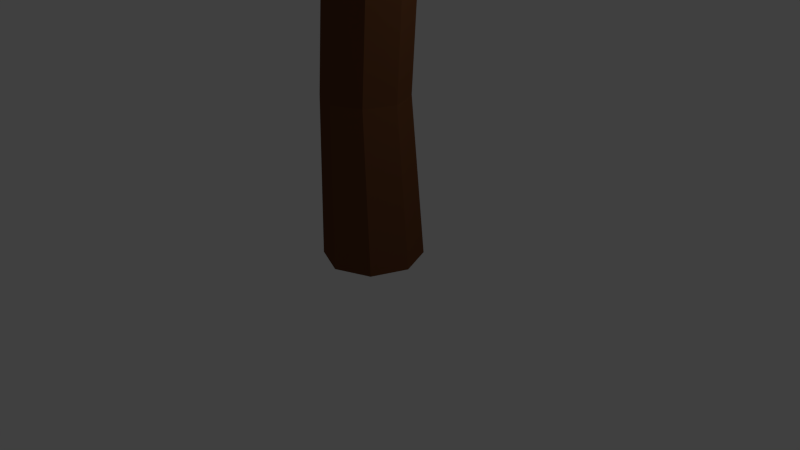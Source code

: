 # Source: Baum2_schnee.blend  (saved by Blender 2.72.0; exported with 4.5.12 LTS)
import bpy
from mathutils import Matrix  # noqa: F401  (used for matrix-valued properties, if any)

bpy.ops.wm.read_factory_settings(use_empty=True)
scene = bpy.context.scene
scene.name = 'Scene'

# ---- collections
col_collection_1 = bpy.data.collections.new('Collection 1'); scene.collection.children.link(col_collection_1)

# ---- materials (node trees are filled in below, after node groups)
mat_blaetter = bpy.data.materials.new('Blaetter')
mat_blaetter.alpha_threshold = 0.0
mat_blaetter.diffuse_color = (0.04719, 0.1902, 0.005775, 1.0)
mat_blaetter.roughness = 0.5
mat_blaetter.specular_intensity = 0.0
mat_schnee = bpy.data.materials.new('Schnee')
mat_schnee.alpha_threshold = 0.0
mat_schnee.roughness = 0.5
mat_stamm2 = bpy.data.materials.new('Stamm2')
mat_stamm2.alpha_threshold = 0.0
mat_stamm2.diffuse_color = (0.1424, 0.0545, 0.02235, 1.0)
mat_stamm2.roughness = 0.5
mat_stamm2.specular_intensity = 0.0

# ---- material node trees
mat_schnee.use_nodes = True; mat_schnee.node_tree.nodes.clear()
_N = mat_schnee.node_tree.nodes; _L = mat_schnee.node_tree.links
n0 = _N.new('ShaderNodeOutputMaterial'); n0.name = 'Material Output'; n0.location = (300, 300)
n1 = _N.new('ShaderNodeBsdfDiffuse'); n1.name = 'Diffuse BSDF'; n1.location = (10, 300)
_L.new(n1.outputs[0], n0.inputs[0])
n0.is_active_output = True

# ---- world
world_world = bpy.data.worlds.new('World'); scene.world = world_world
world_world.color = (0.05088, 0.05088, 0.05088)
world_world.use_sun_shadow = False
world_world.sun_shadow_jitter_overblur = 0.0
world_world.cycles.sampling_method = 'MANUAL'
world_world.cycles.sample_map_resolution = 256

# ---- cameras
cam_camera = bpy.data.cameras.new('Camera')
cam_camera.clip_end = 100.0
cam_camera.lens = 35.0
cam_camera.sensor_width = 32.0
cam_camera.sensor_height = 18.0
cam_camera.ortho_scale = 7.314
cam_camera.dof.focus_distance = 0.0

# ---- lights
light_lamp = bpy.data.lights.new('Lamp', 'POINT')
light_lamp.transmission_factor = 0.0
light_lamp.cutoff_distance = 30.0
light_lamp.energy = 100.0
light_lamp.shadow_buffer_clip_start = 1.001
light_lamp.shadow_soft_size = 0.1
light_lamp.shadow_maximum_resolution = 0.006
light_lamp.use_absolute_resolution = True
light_lamp.cycles.use_multiple_importance_sampling = False

# ---- meshes
me_icosphere = bpy.data.meshes.new('Icosphere')
me_icosphere.from_pydata([(0.0, 0.0, -1.147), (0.6143, -0.5257, -0.5226), (-0.2764, -0.9174, -0.4472), (-0.7931, 0.0, -0.5216), (-0.2764, 0.7472, -0.4472), (0.7236, 0.5257, -0.4472), (0.1979, -0.8506, 0.3813), (-0.7236, -0.5257, 0.4472), (-0.5819, 0.4926, 0.4306), (0.2764, 0.8506, 0.4472), (0.8471, 0.0, 0.4472), (0.0, 0.0, 0.9463), (-0.1625, -0.5, -0.8879), (0.3177, -0.309, -0.926), (0.2629, -0.809, -0.5257), (0.8506, 0.0, -0.5257), (0.4253, 0.309, -0.8507), (-0.5257, 0.0, -0.8507), (-0.6882, -0.5, -0.5257), (-0.1625, 0.5, -0.8507), (-0.6128, 0.4364, -0.5257), (0.2629, 0.809, -0.5257), (0.8737, -0.309, 0.0), (0.9511, 0.309, 0.0), (0.0, -1.0, 0.0), (0.4589, -0.809, 0.0), (-0.9511, -0.309, 0.0), (-0.5878, -0.809, 0.0), (-0.5878, 0.809, 0.0), (-0.8518, 0.309, 0.0), (0.5878, 0.809, 0.0), (0.0, 1.0, 0.0), (0.588, -0.5, 0.5257), (-0.2629, -0.809, 0.5257), (-0.8506, 0.0, 0.5257), (-0.2629, 0.809, 0.5257), (0.6882, 0.5, 0.5257), (0.1625, -0.5, 0.8507), (0.5257, 0.0, 0.7893), (-0.4253, -0.309, 0.7567), (-0.3195, 0.309, 0.8507), (0.1625, 0.5, 0.8507), (1.957e-05, 4.158e-05, -1.114), (0.6183, -0.5291, -0.4855), (-0.2782, -0.9233, -0.4097), (-0.7983, 4.158e-05, -0.4846), (-0.2782, 0.7521, -0.4097), (0.7284, 0.5292, -0.4097), (0.1992, -0.8562, 0.4242), (-0.7283, -0.5291, 0.4906), (-0.5857, 0.4959, 0.4739), (0.2782, 0.8563, 0.4906), (0.8527, 4.158e-05, 0.4906), (1.957e-05, 4.158e-05, 0.993), (-0.1635, -0.5032, -0.8532), (0.3198, -0.311, -0.8916), (0.2646, -0.8143, -0.4887), (0.8562, 4.158e-05, -0.4887), (0.4281, 0.3111, -0.8157), (-0.5292, 4.158e-05, -0.8157), (-0.6927, -0.5032, -0.4887), (-0.1635, 0.5033, -0.8157), (-0.6167, 0.4393, -0.4887), (0.2646, 0.8143, -0.4887), (0.8795, -0.311, 0.04047), (0.9573, 0.3111, 0.04047), (1.957e-05, -1.007, 0.04047), (0.4619, -0.8143, 0.04047), (-0.9573, -0.311, 0.04047), (-0.5916, -0.8143, 0.04047), (-0.5916, 0.8144, 0.04047), (-0.8573, 0.3111, 0.04047), (0.5917, 0.8144, 0.04047), (1.957e-05, 1.007, 0.04047), (0.5918, -0.5032, 0.5697), (-0.2646, -0.8143, 0.5697), (-0.8562, 4.158e-05, 0.5697), (-0.2646, 0.8143, 0.5697), (0.6927, 0.5033, 0.5697), (0.1635, -0.5032, 0.8967), (0.5292, 4.158e-05, 0.8349), (-0.4281, -0.311, 0.8021), (-0.3216, 0.3111, 0.8967), (0.1635, 0.5033, 0.8967)], [], [(0, 13, 12), (1, 13, 15), (0, 12, 17), (0, 17, 19), (0, 19, 16), (1, 15, 22), (2, 14, 24), (3, 18, 26), (4, 20, 28), (5, 21, 30), (1, 22, 25), (2, 24, 27), (3, 26, 29), (4, 28, 31), (5, 30, 23), (6, 32, 37), (7, 33, 39), (8, 34, 40), (9, 35, 41), (10, 36, 38), (12, 14, 2), (12, 13, 14), (13, 1, 14), (15, 16, 5), (15, 13, 16), (13, 0, 16), (17, 18, 3), (17, 12, 18), (12, 2, 18), (19, 20, 4), (19, 17, 20), (17, 3, 20), (16, 21, 5), (16, 19, 21), (19, 4, 21), (22, 23, 10), (22, 15, 23), (15, 5, 23), (24, 25, 6), (24, 14, 25), (14, 1, 25), (26, 27, 7), (26, 18, 27), (18, 2, 27), (28, 29, 8), (28, 20, 29), (20, 3, 29), (30, 31, 9), (30, 21, 31), (21, 4, 31), (25, 32, 6), (25, 22, 32), (22, 10, 32), (27, 33, 7), (27, 24, 33), (24, 6, 33), (29, 34, 8), (29, 26, 34), (26, 7, 34), (31, 35, 9), (31, 28, 35), (28, 8, 35), (23, 36, 10), (23, 30, 36), (30, 9, 36), (37, 38, 11), (37, 32, 38), (32, 10, 38), (39, 37, 11), (39, 33, 37), (33, 6, 37), (40, 39, 11), (40, 34, 39), (34, 7, 39), (41, 40, 11), (41, 35, 40), (35, 8, 40), (38, 41, 11), (38, 36, 41), (36, 9, 41), (42, 55, 54), (43, 55, 57), (42, 54, 59), (42, 59, 61), (42, 61, 58), (43, 57, 64), (44, 56, 66), (45, 60, 68), (46, 62, 70), (47, 63, 72), (43, 64, 67), (44, 66, 69), (45, 68, 71), (46, 70, 73), (47, 72, 65), (48, 74, 79), (49, 75, 81), (50, 76, 82), (51, 77, 83), (52, 78, 80), (54, 56, 44), (54, 55, 56), (55, 43, 56), (57, 58, 47), (57, 55, 58), (55, 42, 58), (59, 60, 45), (59, 54, 60), (54, 44, 60), (61, 62, 46), (61, 59, 62), (59, 45, 62), (58, 63, 47), (58, 61, 63), (61, 46, 63), (64, 65, 52), (64, 57, 65), (57, 47, 65), (66, 67, 48), (66, 56, 67), (56, 43, 67), (68, 69, 49), (68, 60, 69), (60, 44, 69), (70, 71, 50), (70, 62, 71), (62, 45, 71), (72, 73, 51), (72, 63, 73), (63, 46, 73), (67, 74, 48), (67, 64, 74), (64, 52, 74), (69, 75, 49), (69, 66, 75), (66, 48, 75), (71, 76, 50), (71, 68, 76), (68, 49, 76), (73, 77, 51), (73, 70, 77), (70, 50, 77), (65, 78, 52), (65, 72, 78), (72, 51, 78), (79, 80, 53), (79, 74, 80), (74, 52, 80), (81, 79, 53), (81, 75, 79), (75, 48, 79), (82, 81, 53), (82, 76, 81), (76, 49, 81), (83, 82, 53), (83, 77, 82), (77, 50, 82), (80, 83, 53), (80, 78, 83), (78, 51, 83)])
me_icosphere.polygons.foreach_set('material_index', [0, 0, 0, 0, 0, 0, 0, 0, 0, 0, 0, 0, 0, 0, 0, 0, 0, 0, 0, 0, 0, 0, 0, 0, 0, 0, 0, 0, 0, 0, 0, 0, 0, 0, 0, 0, 0, 0, 0, 0, 0, 0, 0, 0, 0, 0, 0, 0, 0, 0, 0, 0, 0, 0, 0, 0, 0, 0, 0, 0, 0, 0, 0, 0, 0, 0, 0, 0, 0, 0, 0, 0, 0, 0, 0, 0, 0, 0, 0, 0, 1, 1, 1, 1, 1, 1, 1, 1, 1, 1, 1, 1, 1, 1, 1, 1, 1, 1, 1, 1, 1, 1, 1, 1, 1, 1, 1, 1, 1, 1, 1, 1, 1, 1, 1, 1, 1, 1, 1, 1, 1, 1, 1, 1, 1, 1, 1, 1, 1, 1, 1, 1, 1, 1, 1, 1, 1, 1, 1, 1, 1, 1, 1, 1, 1, 1, 1, 1, 1, 1, 1, 1, 1, 1, 1, 1, 1, 1, 1, 1])
me_icosphere.materials.append(mat_blaetter)
me_icosphere.materials.append(mat_schnee)
me_icosphere.use_remesh_preserve_volume = False
me_icosphere.use_remesh_preserve_attributes = False
me_icosphere.use_mirror_vertex_groups = False
me_icosphere.update()
me_cylinder = bpy.data.meshes.new('Cylinder')
me_cylinder.from_pydata([(0.0, 1.0, -1.0), (-3.098e-09, 0.5842, 1.267), (0.7071, 0.7071, -1.0), (0.4131, 0.4131, 1.267), (1.0, -4.371e-08, -1.0), (0.5842, -2.244e-08, 1.267), (0.7071, -0.7071, -1.0), (0.4131, -0.4131, 1.267), (-8.742e-08, -1.0, -1.0), (-5.417e-08, -0.5842, 1.267), (-0.7071, -0.7071, -1.0), (-0.4131, -0.4131, 1.267), (-1.0, 1.192e-08, -1.0), (-0.5842, 1.006e-08, 1.267), (-0.7071, 0.7071, -1.0), (-0.4131, 0.4131, 1.267), (-0.1056, 0.8516, -0.4194), (0.1408, 0.8509, 0.08065), (-1.611e-09, 0.7838, 0.5806), (0.5542, 0.5542, 0.5806), (0.732, 0.6017, 0.1006), (0.4966, 0.6021, -0.4194), (0.7838, -3.265e-08, 0.5806), (0.9769, -5.73e-08, 0.1089), (0.746, -3.612e-08, -0.4194), (0.5542, -0.5542, 0.5806), (0.732, -0.6017, 0.1006), (0.4966, -0.6021, -0.4194), (-7.013e-08, -0.7838, 0.5806), (0.1408, -0.8509, 0.08065), (-0.1056, -0.8516, -0.4194), (-0.5542, -0.5542, 0.5806), (-0.4505, -0.6017, 0.06069), (-0.7077, -0.6021, -0.4194), (-0.7838, 1.096e-08, 0.5806), (-0.6954, 3.247e-08, 0.05243), (-0.9572, 1.126e-08, -0.4194), (-0.5542, 0.5542, 0.5806), (-0.4505, 0.6017, 0.06069), (-0.7077, 0.6021, -0.4194)], [], [(18, 1, 3, 19), (19, 3, 5, 22), (22, 5, 7, 25), (25, 7, 9, 28), (28, 9, 11, 31), (31, 11, 13, 34), (3, 1, 15, 13, 11, 9, 7, 5), (37, 15, 1, 18), (34, 13, 15, 37), (0, 2, 4, 6, 8, 10, 12, 14), (0, 16, 21, 2), (16, 17, 20, 21), (17, 18, 19, 20), (2, 21, 24, 4), (21, 20, 23, 24), (20, 19, 22, 23), (4, 24, 27, 6), (24, 23, 26, 27), (23, 22, 25, 26), (6, 27, 30, 8), (27, 26, 29, 30), (26, 25, 28, 29), (8, 30, 33, 10), (30, 29, 32, 33), (29, 28, 31, 32), (10, 33, 36, 12), (33, 32, 35, 36), (32, 31, 34, 35), (14, 39, 16, 0), (39, 38, 17, 16), (38, 37, 18, 17), (12, 36, 39, 14), (36, 35, 38, 39), (35, 34, 37, 38)])
me_cylinder.materials.append(mat_stamm2)
me_cylinder.use_remesh_preserve_volume = False
me_cylinder.use_remesh_preserve_attributes = False
me_cylinder.use_mirror_vertex_groups = False
me_cylinder.update()

# ---- objects
ob_icosphere = bpy.data.objects.new('Icosphere', me_icosphere)
ob_cylinder = bpy.data.objects.new('Cylinder', me_cylinder)
ob_lamp = bpy.data.objects.new('Lamp', light_lamp)
ob_camera = bpy.data.objects.new('Camera', cam_camera)

# ---- transforms, parenting, visibility, modifiers, constraints
ob_icosphere.location = (0.0, 0.0, 8.486)
ob_icosphere.scale = (3.336, 3.336, 3.336)
ob_icosphere.lineart.crease_threshold = 0.0
ob_cylinder.location = (0.0, 0.0, 3.623)
ob_cylinder.scale = (0.6419, 0.6419, 3.592)
ob_cylinder.lineart.crease_threshold = 0.0
ob_lamp.location = (4.076, 1.005, 5.904)
ob_lamp.rotation_euler = (0.6503, 0.05522, 1.866)
ob_lamp.lock_rotations_4d = False
ob_lamp.empty_display_type = 'ARROWS'
ob_lamp.color = (0.0, 0.0, 0.0, 0.0)
ob_lamp.lineart.crease_threshold = 0.0
ob_camera.location = (7.481, -6.508, 5.344)
ob_camera.rotation_euler = (1.109, 0.01082, 0.8149)
ob_camera.lock_rotations_4d = False
ob_camera.empty_display_type = 'ARROWS'
ob_camera.color = (0.0, 0.0, 0.0, 0.0)
ob_camera.display_type = 'WIRE'
ob_camera.lineart.crease_threshold = 0.0

# ---- collection membership
col_collection_1.objects.link(ob_icosphere)
col_collection_1.objects.link(ob_cylinder)
col_collection_1.objects.link(ob_lamp)
col_collection_1.objects.link(ob_camera)

# ---- scene / render settings (as saved in the file)
scene.camera = ob_camera
scene.frame_start = 1; scene.frame_end = 250; scene.frame_set(1)
scene.render.engine = 'CYCLES'
scene.render.resolution_percentage = 50
scene.render.dither_intensity = 0.0
scene.cycles.use_denoising = False
scene.cycles.samples = 10
scene.cycles.sampling_pattern = 'TABULATED_SOBOL'
scene.cycles.light_sampling_threshold = 0.0
scene.cycles.use_adaptive_sampling = False
scene.cycles.use_light_tree = False
scene.cycles.blur_glossy = 0.0
scene.cycles.pixel_filter_type = 'GAUSSIAN'
scene.cycles.sample_clamp_indirect = 0.0
scene.view_settings.view_transform = 'Standard'
bpy.context.view_layer.update()
